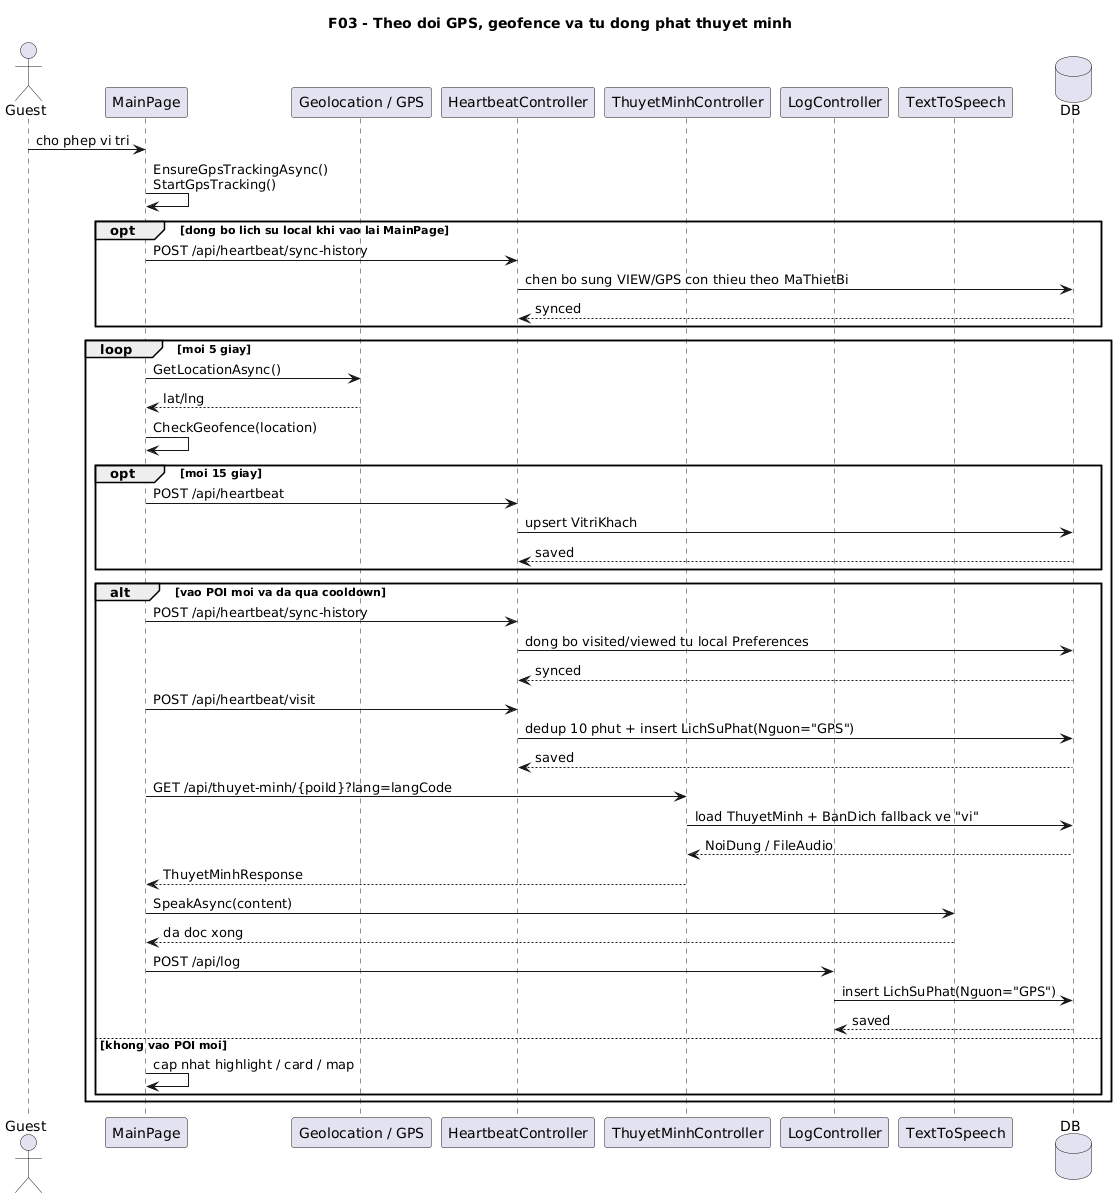

The diagram above was rendered by PlantUML. Its source (embedded in the PNG):
@startuml
' Diagram: F03 - Theo doi GPS, geofence va tu dong phat thuyet minh (Sequence)
' Status: WIP
' Baseline: branch master, HEAD a5fde70
' Source:
' - VinhKhanhTourDemo/MainPage.xaml.cs: OnAppearing(), StartGpsTracking(), CheckGeofence(), SendHeartbeatAsync(), RecordPoiVisitAsync(), SyncPoiHistoryAsync(), SpeakPoiAsync(), LogPlaybackAsync()
' - VinhKhanhTour.API/Controllers/HeartbeatController.cs: SendHeartbeat(), RecordVisit(), SyncHistory()
' - VinhKhanhTour.API/Controllers/ThuyetMinhController.cs: GetByPoi()
' - VinhKhanhTour.API/Controllers/LogController.cs: Post()
' Note: Da cap nhat theo luong sync-history moi; van can kiem tra lai moi khi thay doi cooldown, dieu kien vao geofence, hoac cach phat audio/TTS.
title F03 - Theo doi GPS, geofence va tu dong phat thuyet minh

actor Guest
participant MainPage
participant "Geolocation / GPS" as GPS
participant "HeartbeatController" as HeartbeatController
participant "ThuyetMinhController" as ThuyetMinhController
participant "LogController" as LogController
participant "TextToSpeech" as TTS
database DB

Guest -> MainPage: cho phep vi tri
MainPage -> MainPage: EnsureGpsTrackingAsync()\nStartGpsTracking()
opt dong bo lich su local khi vao lai MainPage
  MainPage -> HeartbeatController: POST /api/heartbeat/sync-history
  HeartbeatController -> DB: chen bo sung VIEW/GPS con thieu theo MaThietBi
  DB --> HeartbeatController: synced
end

loop moi 5 giay
  MainPage -> GPS: GetLocationAsync()
  GPS --> MainPage: lat/lng
  MainPage -> MainPage: CheckGeofence(location)

  opt moi 15 giay
    MainPage -> HeartbeatController: POST /api/heartbeat
    HeartbeatController -> DB: upsert VitriKhach
    DB --> HeartbeatController: saved
  end

  alt vao POI moi va da qua cooldown
    MainPage -> HeartbeatController: POST /api/heartbeat/sync-history
    HeartbeatController -> DB: dong bo visited/viewed tu local Preferences
    DB --> HeartbeatController: synced

    MainPage -> HeartbeatController: POST /api/heartbeat/visit
    HeartbeatController -> DB: dedup 10 phut + insert LichSuPhat(Nguon="GPS")
    DB --> HeartbeatController: saved

    MainPage -> ThuyetMinhController: GET /api/thuyet-minh/{poiId}?lang=langCode
    ThuyetMinhController -> DB: load ThuyetMinh + BanDich fallback ve "vi"
    DB --> ThuyetMinhController: NoiDung / FileAudio
    ThuyetMinhController --> MainPage: ThuyetMinhResponse

    MainPage -> TTS: SpeakAsync(content)
    TTS --> MainPage: da doc xong

    MainPage -> LogController: POST /api/log
    LogController -> DB: insert LichSuPhat(Nguon="GPS")
    DB --> LogController: saved
  else khong vao POI moi
    MainPage -> MainPage: cap nhat highlight / card / map
  end
end
@enduml